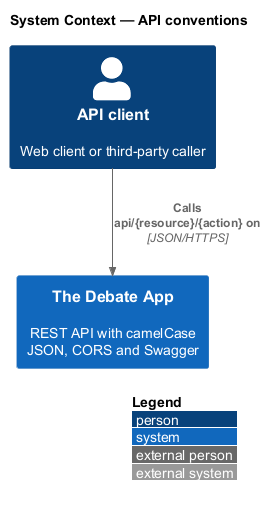

The diagram above was rendered by PlantUML. Its source (embedded in the PNG):
@startuml
!include <C4/C4_Context>
LAYOUT_WITH_LEGEND()
title System Context — API conventions

Person(client, "API client", "Web client or third-party caller")
System(app, "The Debate App", "REST API with camelCase JSON, CORS and Swagger")
Rel(client, app, "Calls api/{resource}/{action} on", "JSON/HTTPS")
@enduml